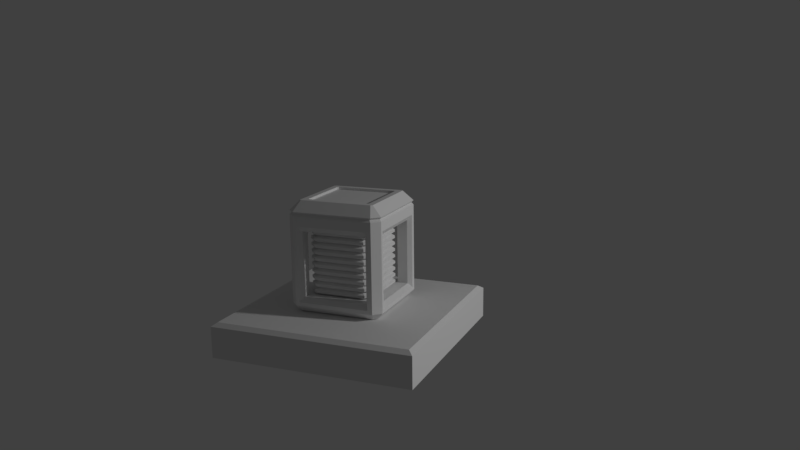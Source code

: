 # Source: Crate.blend  (saved by Blender 2.77.0; exported with 4.5.12 LTS)
import bpy
from mathutils import Matrix  # noqa: F401  (used for matrix-valued properties, if any)

bpy.ops.wm.read_factory_settings(use_empty=True)
scene = bpy.context.scene
scene.name = 'Scene'

# ---- collections
col_collection_1 = bpy.data.collections.new('Collection 1'); scene.collection.children.link(col_collection_1)

# ---- materials (node trees are filled in below, after node groups)
mat_material_002 = bpy.data.materials.new('Material.002')
mat_material_002.alpha_threshold = 0.0
mat_material_002.use_transparent_shadow = False
mat_material_002.roughness = 0.5
mat_material_001 = bpy.data.materials.new('Material.001')
mat_material_001.alpha_threshold = 0.0
mat_material_001.use_transparent_shadow = False
mat_material_001.roughness = 0.5
mat_material_001.specular_intensity = 0.3105
mat_material = bpy.data.materials.new('Material')
mat_material.alpha_threshold = 0.0
mat_material.use_transparent_shadow = False
mat_material.roughness = 0.5
mat_material.line_color = (0.0, 0.0, 0.0, 1.0)

# ---- material node trees

# ---- world
world_world = bpy.data.worlds.new('World'); scene.world = world_world
world_world.color = (0.05088, 0.05088, 0.05088)
world_world.use_sun_shadow = False
world_world.sun_shadow_jitter_overblur = 0.0
world_world.cycles.sampling_method = 'MANUAL'

# ---- cameras
cam_camera = bpy.data.cameras.new('Camera')
cam_camera.clip_end = 100.0
cam_camera.lens = 35.0
cam_camera.sensor_width = 32.0
cam_camera.sensor_height = 18.0
cam_camera.ortho_scale = 7.314
cam_camera.dof.focus_distance = 0.0
cam_camera.dof.aperture_fstop = 128.0

# ---- lights
light_lamp = bpy.data.lights.new('Lamp', 'POINT')
light_lamp.transmission_factor = 0.0
light_lamp.cutoff_distance = 30.0
light_lamp.energy = 214.0
light_lamp.shadow_buffer_clip_start = 1.001
light_lamp.shadow_soft_size = 0.1
light_lamp.shadow_maximum_resolution = 0.006
light_lamp.use_absolute_resolution = True

# ---- meshes
me_cube_003 = bpy.data.meshes.new('Cube.003')
me_cube_003.from_pydata([(-0.43, -0.3261, 0.1346), (-0.3261, -0.43, 0.1346), (-0.48, -0.3761, 0.08457), (-0.3761, -0.48, 0.08457), (-0.3261, 0.43, 0.1346), (-0.43, 0.3261, 0.1346), (-0.3761, 0.48, 0.08457), (-0.48, 0.3761, 0.08457), (0.3261, -0.43, 0.1346), (0.43, -0.3261, 0.1346), (0.3761, -0.48, 0.08457), (0.48, -0.3761, 0.08457), (0.43, 0.3261, 0.1346), (0.3261, 0.43, 0.1346), (0.48, 0.3761, 0.08457), (0.3761, 0.48, 0.08457), (-0.3398, -0.4437, -0.002564), (-0.4437, -0.3398, -0.002564), (-0.3761, -0.48, 0.0337), (-0.48, -0.3761, 0.0337), (-0.48, 0.3761, 0.0337), (-0.3761, 0.48, 0.0337), (-0.4437, 0.3398, -0.002564), (-0.3398, 0.4437, -0.002564), (0.48, -0.3761, 0.0337), (0.3761, -0.48, 0.0337), (0.4437, -0.3398, -0.002564), (0.3398, -0.4437, -0.002564), (0.3761, 0.48, 0.0337), (0.48, 0.3761, 0.0337), (0.3398, 0.4437, -0.002564), (0.4437, 0.3398, -0.002564)], [], [(2, 7, 20, 19), (12, 9, 11, 14), (4, 13, 15, 6), (16, 17, 22, 23, 30, 31, 26, 27), (8, 9, 12, 13, 4, 5, 0, 1), (6, 15, 28, 21), (14, 11, 24, 29), (0, 5, 7, 2), (10, 3, 18, 25), (16, 27, 25, 18), (26, 31, 29, 24), (30, 23, 21, 28), (22, 17, 19, 20), (3, 1, 0, 2), (4, 6, 7, 5), (12, 14, 15, 13), (8, 10, 11, 9), (21, 23, 22, 20), (16, 18, 19, 17), (29, 31, 30, 28), (25, 27, 26, 24), (24, 11, 10, 25), (2, 19, 18, 3), (6, 21, 20, 7), (14, 29, 28, 15), (8, 1, 3, 10)])
_uv = me_cube_003.uv_layers.new(name='UVMap')
_uv.uv.foreach_set('vector', [0.6767, 0.532, 0.6767, 0.03803, 0.6202, 0.03803, 0.6202, 0.532, 0.5028, 0.6259, 0.9968, 0.6259, 0.9968, 0.5694, 0.5028, 0.5694, 0.5587, 0.4966, 0.5587, 0.002612, 0.5022, 0.002612, 0.5022, 0.4966, 0.4392, 0.003003, 0.497, 0.06084, 0.497, 0.4392, 0.4392, 0.497, 0.06084, 0.497, 0.003003, 0.4392, 0.003003, 0.06084, 0.06084, 0.003003, 0.497, 0.9373, 0.4373, 0.997, 0.06269, 0.997, 0.003003, 0.9373, 0.003003, 0.5627, 0.06269, 0.503, 0.4373, 0.503, 0.497, 0.5627, 0.6768, 0.5316, 0.6768, 0.03759, 0.6203, 0.03759, 0.6203, 0.5316, 0.6778, 0.533, 0.6778, 0.03899, 0.6213, 0.03899, 0.6213, 0.533, 0.503, 0.6845, 0.997, 0.6845, 0.997, 0.628, 0.503, 0.628, 0.6773, 0.5317, 0.6773, 0.0377, 0.6208, 0.0377, 0.6208, 0.5317, 0.503, 0.747, 0.997, 0.747, 0.997, 0.6905, 0.503, 0.6905, 0.5592, 0.4967, 0.5592, 0.002708, 0.5028, 0.002708, 0.5028, 0.4967, 0.503, 0.8095, 0.997, 0.8095, 0.997, 0.753, 0.503, 0.753, 0.5586, 0.4964, 0.5586, 0.002408, 0.5022, 0.002408, 0.5022, 0.4964, 0.7522, 0.9329, 0.6957, 0.9329, 0.6957, 0.9894, 0.7522, 0.9894, 0.9345, 0.003003, 0.878, 0.003003, 0.878, 0.0595, 0.9345, 0.0595, 0.9345, 0.0655, 0.878, 0.0655, 0.878, 0.122, 0.9345, 0.122, 0.9345, 0.128, 0.878, 0.128, 0.878, 0.1845, 0.9345, 0.1845, 0.9345, 0.1905, 0.878, 0.1905, 0.878, 0.247, 0.9345, 0.247, 0.9345, 0.253, 0.878, 0.253, 0.878, 0.3095, 0.9345, 0.3095, 0.9345, 0.3155, 0.878, 0.3155, 0.878, 0.372, 0.9345, 0.372, 0.9345, 0.378, 0.878, 0.378, 0.878, 0.4345, 0.9345, 0.4345, 0.7857, 0.3008, 0.7293, 0.3008, 0.7293, 0.3573, 0.7857, 0.3573, 0.7868, 0.3013, 0.7303, 0.3013, 0.7303, 0.3578, 0.7868, 0.3578, 0.7863, 0.3013, 0.7298, 0.3013, 0.7298, 0.3578, 0.7863, 0.3578, 0.7877, 0.3013, 0.7312, 0.3013, 0.7312, 0.3578, 0.7877, 0.3578, 0.503, 0.872, 0.997, 0.872, 0.997, 0.8155, 0.503, 0.8155])
me_cube_003.materials.append(mat_material_002)
me_cube_003.use_remesh_preserve_volume = False
me_cube_003.use_remesh_preserve_attributes = False
me_cube_003.use_mirror_vertex_groups = False
me_cube_003.update()
me_cube_001 = bpy.data.meshes.new('Cube.001')
me_cube_001.from_pydata([(-0.689, -0.689, -0.689), (-0.689, -0.689, 0.689), (0.689, -0.689, 0.689), (-0.689, 0.689, 0.689), (0.689, 0.689, 0.689), (-0.689, 0.689, -0.689), (0.689, -0.689, -0.689), (0.689, 0.689, -0.689), (-0.8444, -1.0, -0.8444), (-1.0, -0.8444, -0.8444), (-0.8444, -1.0, 1.0), (-1.0, -0.8444, 1.0), (-1.0, 0.8444, 1.0), (-0.8444, 1.0, 1.0), (-0.8444, 1.0, -0.8444), (1.0, -0.8444, 1.0), (0.8444, -1.0, 1.0), (0.8444, 1.0, 1.0), (1.0, 0.8444, 1.0), (1.0, -0.8444, -0.8444), (0.9652, 0.815, 1.045), (0.9652, -0.815, 1.045), (0.815, 0.9652, 1.045), (-0.815, 0.9652, 1.045), (0.815, -0.9652, 1.045), (-0.9652, 0.815, 1.045), (-0.9652, -0.815, 1.045), (-0.815, -0.9652, 1.045), (-0.9097, -0.689, 0.689), (-1.0, -0.7794, 0.7975), (-0.9097, -0.689, -0.689), (-1.0, -0.7794, -0.7794), (-1.0, 0.7432, 0.7975), (-0.9097, 0.689, 0.689), (-0.9097, 0.689, -0.689), (-1.0, 0.7432, -0.7794), (-0.7794, -1.0, -0.7794), (-0.689, -0.9097, -0.689), (-0.689, -0.9097, 0.689), (-0.7794, -1.0, 0.7975), (0.689, -0.9097, 0.689), (0.7432, -1.0, 0.7975), (0.689, 0.9097, 0.689), (0.7432, 1.0, 0.7975), (-0.689, 0.9097, 0.689), (-0.7794, 1.0, 0.7975), (-0.7794, 1.0, -0.7794), (-0.689, 0.9097, -0.689), (0.689, -0.9097, -0.689), (0.7432, -1.0, -0.7794), (0.9097, -0.689, -0.689), (1.0, -0.7794, -0.7794), (0.9097, 0.689, 0.689), (1.0, 0.7432, 0.7975), (1.0, 0.7432, -0.7794), (0.9097, 0.689, -0.689), (1.0, -0.7794, 0.7975), (0.9097, -0.689, 0.689), (0.689, 0.9097, -0.689), (0.7432, 1.0, -0.7794), (-0.7936, -0.7589, 1.296), (-1.0, -0.8444, 1.09), (-0.7589, -0.7936, 1.296), (-0.8444, -1.0, 1.09), (-0.7589, 0.7936, 1.296), (-0.8444, 1.0, 1.09), (-0.7936, 0.7589, 1.296), (-1.0, 0.8444, 1.09), (0.7589, -0.7936, 1.296), (0.8444, -1.0, 1.09), (0.7936, -0.7589, 1.296), (1.0, -0.8444, 1.09), (0.7936, 0.7589, 1.296), (1.0, 0.8444, 1.09), (0.7589, 0.7936, 1.296), (0.8444, 1.0, 1.09), (-0.8553, -0.7844, -1.0), (-1.0, -0.8444, -0.8553), (-0.7844, -0.8553, -1.0), (-0.8444, -1.0, -0.8553), (-0.8553, 0.7844, -1.0), (-1.0, 0.8444, -0.8553), (-0.7844, 0.8553, -1.0), (-0.8444, 1.0, -0.8553), (0.7844, 0.8553, -1.0), (0.8444, 1.0, -0.8553), (0.8553, 0.7844, -1.0), (1.0, 0.8444, -0.8553), (0.7844, -0.8553, -1.0), (0.8444, -1.0, -0.8553), (0.8553, -0.7844, -1.0), (1.0, -0.8444, -0.8553), (-0.638, -0.6672, 1.296), (-0.6672, -0.638, 1.296), (-0.6672, 0.638, 1.296), (-0.638, 0.6672, 1.296), (0.638, 0.6672, 1.296), (0.6672, 0.638, 1.296), (0.6672, -0.638, 1.296), (0.638, -0.6672, 1.296), (-0.638, -0.6672, 1.244), (-0.6672, -0.638, 1.244), (-0.6672, 0.638, 1.244), (-0.638, 0.6672, 1.244), (0.638, 0.6672, 1.244), (0.6672, 0.638, 1.244), (0.6672, -0.638, 1.244), (0.638, -0.6672, 1.244)], [], [(40, 38, 1, 2), (37, 48, 6, 0), (57, 50, 30, 28, 1, 0, 6, 2), (3, 44, 42, 4), (21, 71, 69, 24), (33, 34, 55, 52, 4, 7, 5, 3), (23, 13, 12, 25), (81, 14, 83), (6, 48, 40, 2), (27, 63, 61, 26), (52, 57, 2, 4), (20, 18, 17, 22), (85, 17, 18, 87), (7, 58, 47, 5), (42, 58, 7, 4), (38, 37, 0, 1), (56, 53, 18, 15, 19, 51), (14, 13, 17, 43, 45, 46), (1, 3, 4, 2), (50, 55, 34, 30), (29, 31, 9, 11, 12, 32), (8, 9, 77, 79), (8, 36, 39, 41, 16, 10), (5, 47, 44, 3), (27, 24, 69, 63), (16, 89, 19, 15), (78, 76, 80, 82, 84, 86, 90, 88), (81, 12, 13, 14), (11, 9, 8, 10), (83, 14, 46, 59, 43, 17, 85), (51, 19, 91, 87, 18, 53, 54), (19, 89, 91), (25, 26, 61, 67), (22, 23, 65, 75), (15, 18, 20, 21), (21, 20, 73, 71), (8, 79, 89, 16, 41, 49, 36), (33, 28, 29, 32), (37, 38, 39, 36), (38, 40, 41, 39), (55, 50, 51, 54), (57, 52, 53, 56), (50, 57, 56, 51), (47, 58, 59, 46), (58, 42, 43, 59), (45, 43, 42, 44), (46, 45, 44, 47), (49, 41, 40, 48), (36, 49, 48, 37), (31, 29, 28, 30), (35, 31, 30, 34), (32, 35, 34, 33), (54, 53, 52, 55), (3, 1, 28, 33), (62, 60, 61, 63), (66, 64, 65, 67), (74, 72, 73, 75), (70, 68, 69, 71), (68, 62, 63, 69), (60, 66, 67, 61), (64, 74, 75, 65), (72, 70, 71, 73), (60, 62, 92, 93), (17, 13, 23, 22), (12, 11, 26, 25), (10, 16, 24, 27), (73, 20, 22, 75), (10, 27, 26, 11), (65, 23, 25, 67), (15, 21, 24, 16), (76, 78, 79, 77), (82, 80, 81, 83), (88, 90, 91, 89), (86, 84, 85, 87), (89, 79, 78, 88), (77, 81, 80, 76), (83, 85, 84, 82), (87, 91, 90, 86), (31, 35, 32, 12, 81, 77, 9), (95, 94, 102, 103), (68, 70, 98, 99), (70, 72, 97, 98), (74, 64, 95, 96), (72, 74, 96, 97), (66, 60, 93, 94), (62, 68, 99, 92), (64, 66, 94, 95), (107, 106, 105, 104, 103, 102, 101, 100), (96, 95, 103, 104), (92, 99, 107, 100), (97, 96, 104, 105), (93, 92, 100, 101), (98, 97, 105, 106), (94, 93, 101, 102), (99, 98, 106, 107)])
_uv = me_cube_001.uv_layers.new(name='UVMap')
_uv.uv.foreach_set('vector', [0.9137, 0.2192, 0.9137, 0.003003, 0.8919, 0.003003, 0.8919, 0.2192, 0.003003, 0.9137, 0.2192, 0.9137, 0.2192, 0.8919, 0.003003, 0.8919, 0.4414, 0.2192, 0.2252, 0.2192, 0.2252, 0.003003, 0.4414, 0.003003, 0.4414, 0.02922, 0.2252, 0.02922, 0.2252, 0.193, 0.4414, 0.193, 0.7748, 0.4752, 0.753, 0.4752, 0.753, 0.6914, 0.7748, 0.6914, 0.997, 0.003003, 0.9891, 0.003003, 0.9891, 0.02477, 0.997, 0.02477, 0.003003, 0.4474, 0.2192, 0.4474, 0.2192, 0.6637, 0.003003, 0.6637, 0.003003, 0.6374, 0.2192, 0.6374, 0.2192, 0.4737, 0.003003, 0.4737, 0.9831, 0.003003, 0.9752, 0.003003, 0.9752, 0.02477, 0.9831, 0.02477, 0.9276, 0.9505, 0.9227, 0.9692, 0.9276, 0.9692, 0.8859, 0.8581, 0.8859, 0.8363, 0.6697, 0.8363, 0.6697, 0.8581, 0.9692, 0.03078, 0.9613, 0.03078, 0.9613, 0.05255, 0.9692, 0.05255, 0.7192, 0.6914, 0.7192, 0.4752, 0.6974, 0.4752, 0.6974, 0.6914, 0.9553, 0.03078, 0.9474, 0.03078, 0.9474, 0.05255, 0.9553, 0.05255, 0.6697, 0.7192, 0.8859, 0.7192, 0.8859, 0.6974, 0.6697, 0.6974, 0.6914, 0.4752, 0.6697, 0.4752, 0.6697, 0.6914, 0.6914, 0.6914, 0.6697, 0.4692, 0.8859, 0.4692, 0.8859, 0.4474, 0.6697, 0.4474, 0.8581, 0.6914, 0.8581, 0.4752, 0.8363, 0.4752, 0.8363, 0.6914, 0.4177, 0.8776, 0.4177, 0.6826, 0.4414, 0.6697, 0.4414, 0.8859, 0.2252, 0.8859, 0.2328, 0.8776, 0.8859, 0.2252, 0.8859, 0.4414, 0.6697, 0.4414, 0.6826, 0.4177, 0.8776, 0.4177, 0.8776, 0.2328, 0.8859, 0.003003, 0.6697, 0.003003, 0.6697, 0.2192, 0.8859, 0.2192, 0.2192, 0.6697, 0.003003, 0.6697, 0.003003, 0.8859, 0.2192, 0.8859, 0.6553, 0.6399, 0.6553, 0.4551, 0.6637, 0.4474, 0.6637, 0.6637, 0.4474, 0.6637, 0.4604, 0.6399, 0.997, 0.05255, 0.997, 0.03078, 0.9891, 0.03078, 0.9891, 0.05255, 0.2252, 0.6637, 0.2328, 0.6553, 0.4177, 0.6553, 0.4177, 0.4604, 0.4414, 0.4474, 0.4414, 0.6637, 0.8859, 0.747, 0.8859, 0.7252, 0.6697, 0.7252, 0.6697, 0.747, 0.9692, 0.7192, 0.9692, 0.503, 0.9613, 0.503, 0.9613, 0.7192, 0.6697, 0.8026, 0.8859, 0.8026, 0.8859, 0.7808, 0.6697, 0.7808, 0.6547, 0.2252, 0.6637, 0.2342, 0.6637, 0.4325, 0.6547, 0.4414, 0.4564, 0.4414, 0.4474, 0.4325, 0.4474, 0.2342, 0.4564, 0.2252, 0.747, 0.6914, 0.747, 0.4752, 0.7252, 0.4752, 0.7252, 0.6914, 0.6697, 0.8303, 0.8859, 0.8303, 0.8859, 0.8086, 0.6697, 0.8086, 0.4474, 0.2192, 0.4474, 0.2179, 0.4558, 0.2104, 0.6507, 0.2104, 0.6507, 0.02661, 0.6637, 0.003003, 0.6637, 0.2192, 0.4331, 0.4326, 0.4414, 0.4402, 0.4414, 0.4414, 0.2252, 0.4414, 0.2252, 0.2252, 0.2382, 0.2488, 0.2382, 0.4326, 0.9245, 0.9474, 0.9197, 0.9662, 0.9197, 0.9474, 0.9692, 0.497, 0.9692, 0.2808, 0.9613, 0.2808, 0.9613, 0.497, 0.6697, 0.9692, 0.8859, 0.9692, 0.8859, 0.9613, 0.6697, 0.9613, 0.9692, 0.2748, 0.9692, 0.05856, 0.9613, 0.05856, 0.9613, 0.2748, 0.4474, 0.9692, 0.6637, 0.9692, 0.6637, 0.9613, 0.4474, 0.9613, 0.6637, 0.8846, 0.6637, 0.8859, 0.4474, 0.8859, 0.4474, 0.6697, 0.4604, 0.6933, 0.4604, 0.877, 0.6553, 0.877, 0.9553, 0.9414, 0.9553, 0.7252, 0.9474, 0.7252, 0.9474, 0.9414, 0.4474, 0.9137, 0.6637, 0.9137, 0.6637, 0.8919, 0.4474, 0.8919, 0.9553, 0.7192, 0.9553, 0.503, 0.9474, 0.503, 0.9474, 0.7192, 0.003003, 0.9831, 0.2192, 0.9831, 0.2192, 0.9752, 0.003003, 0.9752, 0.9553, 0.497, 0.9553, 0.2808, 0.9474, 0.2808, 0.9474, 0.497, 0.003003, 0.9414, 0.2192, 0.9414, 0.2192, 0.9197, 0.003003, 0.9197, 0.9553, 0.2748, 0.9553, 0.05856, 0.9474, 0.05856, 0.9474, 0.2748, 0.6697, 0.9553, 0.8859, 0.9553, 0.8859, 0.9474, 0.6697, 0.9474, 0.9414, 0.6637, 0.9414, 0.4474, 0.9336, 0.4474, 0.9336, 0.6637, 0.4474, 0.9414, 0.6637, 0.9414, 0.6637, 0.9197, 0.4474, 0.9197, 0.9276, 0.8859, 0.9276, 0.6697, 0.9197, 0.6697, 0.9197, 0.8859, 0.4474, 0.9553, 0.6637, 0.9553, 0.6637, 0.9474, 0.4474, 0.9474, 0.9414, 0.2192, 0.9414, 0.003003, 0.9197, 0.003003, 0.9197, 0.2192, 0.2252, 0.9553, 0.4414, 0.9553, 0.4414, 0.9474, 0.2252, 0.9474, 0.9276, 0.6637, 0.9276, 0.4474, 0.9197, 0.4474, 0.9197, 0.6637, 0.003003, 0.9553, 0.2192, 0.9553, 0.2192, 0.9474, 0.003003, 0.9474, 0.9414, 0.4414, 0.9414, 0.2252, 0.9197, 0.2252, 0.9197, 0.4414, 0.9831, 0.03078, 0.9752, 0.03078, 0.9752, 0.05255, 0.9831, 0.05255, 0.9137, 0.8919, 0.9058, 0.8919, 0.9058, 0.9137, 0.9137, 0.9137, 0.8998, 0.8919, 0.8919, 0.8919, 0.8919, 0.9137, 0.8998, 0.9137, 0.9414, 0.8919, 0.9336, 0.8919, 0.9336, 0.9137, 0.9414, 0.9137, 0.6697, 0.9414, 0.8859, 0.9414, 0.8859, 0.9197, 0.6697, 0.9197, 0.9137, 0.8859, 0.9137, 0.6697, 0.8919, 0.6697, 0.8919, 0.8859, 0.2252, 0.9414, 0.4414, 0.9414, 0.4414, 0.9197, 0.2252, 0.9197, 0.9137, 0.6637, 0.9137, 0.4474, 0.8919, 0.4474, 0.8919, 0.6637, 0.9276, 0.8919, 0.9197, 0.8919, 0.9197, 0.9137, 0.9276, 0.9137, 0.003003, 0.9692, 0.2192, 0.9692, 0.2192, 0.9613, 0.003003, 0.9613, 0.9414, 0.8859, 0.9414, 0.6697, 0.9336, 0.6697, 0.9336, 0.8859, 0.2252, 0.9692, 0.4414, 0.9692, 0.4414, 0.9613, 0.2252, 0.9613, 0.9137, 0.9197, 0.9058, 0.9197, 0.9058, 0.9414, 0.9137, 0.9414, 0.8998, 0.9197, 0.8919, 0.9197, 0.8919, 0.9414, 0.8998, 0.9414, 0.9414, 0.9197, 0.9336, 0.9197, 0.9336, 0.9414, 0.9414, 0.9414, 0.9276, 0.9197, 0.9197, 0.9197, 0.9197, 0.9414, 0.9276, 0.9414, 0.9692, 0.9474, 0.9474, 0.9474, 0.9474, 0.9692, 0.9692, 0.9692, 0.997, 0.05856, 0.9752, 0.05856, 0.9752, 0.08033, 0.997, 0.08033, 0.9414, 0.9752, 0.9197, 0.9752, 0.9197, 0.997, 0.9414, 0.997, 0.9137, 0.9752, 0.8919, 0.9752, 0.8919, 0.997, 0.9137, 0.997, 0.9137, 0.4414, 0.9137, 0.2252, 0.8919, 0.2252, 0.8919, 0.4414, 0.6697, 0.9137, 0.8859, 0.9137, 0.8859, 0.8919, 0.6697, 0.8919, 0.8859, 0.6914, 0.8859, 0.4752, 0.8641, 0.4752, 0.8641, 0.6914, 0.2252, 0.9137, 0.4414, 0.9137, 0.4414, 0.8919, 0.2252, 0.8919, 0.2104, 0.4331, 0.2104, 0.2382, 0.02661, 0.2382, 0.003003, 0.2252, 0.2192, 0.2252, 0.2192, 0.4414, 0.2179, 0.4414, 0.9692, 0.01689, 0.9613, 0.01689, 0.9613, 0.02477, 0.9692, 0.02477, 0.9137, 0.9474, 0.9058, 0.9474, 0.9058, 0.9692, 0.9137, 0.9692, 0.8303, 0.6914, 0.8303, 0.4752, 0.8086, 0.4752, 0.8086, 0.6914, 0.6697, 0.8859, 0.8859, 0.8859, 0.8859, 0.8641, 0.6697, 0.8641, 0.8998, 0.9474, 0.8919, 0.9474, 0.8919, 0.9692, 0.8998, 0.9692, 0.8026, 0.6914, 0.8026, 0.4752, 0.7808, 0.4752, 0.7808, 0.6914, 0.6697, 0.7748, 0.8859, 0.7748, 0.8859, 0.753, 0.6697, 0.753, 0.9414, 0.9474, 0.9336, 0.9474, 0.9336, 0.9692, 0.9414, 0.9692, 0.2192, 0.2145, 0.2145, 0.2192, 0.007732, 0.2192, 0.003003, 0.2145, 0.003003, 0.007732, 0.007732, 0.003003, 0.2145, 0.003003, 0.2192, 0.007732, 0.9692, 0.9414, 0.9692, 0.8363, 0.9613, 0.8363, 0.9613, 0.9414, 0.3363, 0.9831, 0.4414, 0.9831, 0.4414, 0.9752, 0.3363, 0.9752, 0.9553, 0.01689, 0.9474, 0.01689, 0.9474, 0.02477, 0.9553, 0.02477, 0.9692, 0.003003, 0.9613, 0.003003, 0.9613, 0.01089, 0.9692, 0.01089, 0.9692, 0.8303, 0.9692, 0.7252, 0.9613, 0.7252, 0.9613, 0.8303, 0.2252, 0.9831, 0.3303, 0.9831, 0.3303, 0.9752, 0.2252, 0.9752, 0.9553, 0.003003, 0.9474, 0.003003, 0.9474, 0.01089, 0.9553, 0.01089])
me_cube_001.materials.append(mat_material_001)
me_cube_001.use_remesh_preserve_volume = False
me_cube_001.use_remesh_preserve_attributes = False
me_cube_001.use_mirror_vertex_groups = False
me_cube_001.update()
me_cube = bpy.data.meshes.new('Cube')
me_cube.from_pydata([(0.5, 0.5, -0.1702), (0.5, -0.5, -0.1702), (-0.5, -0.5, -0.1702), (-0.5, 0.5, -0.1702), (0.4763, 0.4763, -0.0002127), (0.5, 0.5, -0.01734), (0.4763, -0.4763, -0.0002127), (0.5, -0.5, -0.01734), (-0.4763, -0.4763, -0.0002127), (-0.5, -0.5, -0.01734), (-0.4763, 0.4763, -0.0002127), (-0.5, 0.5, -0.01734)], [], [(0, 1, 2, 3), (1, 7, 9, 2), (4, 10, 8, 6), (2, 9, 11, 3), (0, 5, 7, 1), (4, 6, 7, 5), (5, 11, 10, 4), (6, 8, 9, 7), (8, 10, 11, 9), (5, 0, 3, 11)])
_ca = me_cube.color_attributes.new('Col', 'BYTE_COLOR', 'CORNER')
_ca.data.foreach_set('color', [1.0, 1.0, 1.0, 1.0, 1.0, 1.0, 1.0, 1.0, 1.0, 1.0, 1.0, 1.0, 1.0, 1.0, 1.0, 1.0, 1.0, 1.0, 1.0, 1.0, 1.0, 1.0, 1.0, 1.0, 1.0, 1.0, 1.0, 1.0, 1.0, 1.0, 1.0, 1.0, 0.9911, 0.9911, 0.9911, 0.9961, 0.9911, 0.9911, 0.9911, 0.9961, 0.9911, 0.9911, 0.9911, 0.9961, 0.9911, 0.9911, 0.9911, 0.9961, 1.0, 1.0, 1.0, 1.0, 1.0, 1.0, 1.0, 1.0, 1.0, 1.0, 1.0, 1.0, 1.0, 1.0, 1.0, 1.0, 1.0, 1.0, 1.0, 1.0, 1.0, 1.0, 1.0, 1.0, 1.0, 1.0, 1.0, 1.0, 1.0, 1.0, 1.0, 1.0, 0.9911, 0.9911, 0.9911, 0.9961, 0.9911, 0.9911, 0.9911, 0.9961, 1.0, 1.0, 1.0, 1.0, 1.0, 1.0, 1.0, 1.0, 1.0, 1.0, 1.0, 1.0, 1.0, 1.0, 1.0, 1.0, 0.9911, 0.9911, 0.9911, 0.9961, 0.9911, 0.9911, 0.9911, 0.9961, 0.9911, 0.9911, 0.9911, 0.9961, 0.9911, 0.9911, 0.9911, 0.9961, 1.0, 1.0, 1.0, 1.0, 1.0, 1.0, 1.0, 1.0, 0.9911, 0.9911, 0.9911, 0.9961, 0.9911, 0.9911, 0.9911, 0.9961, 1.0, 1.0, 1.0, 1.0, 1.0, 1.0, 1.0, 1.0, 1.0, 1.0, 1.0, 1.0, 1.0, 1.0, 1.0, 1.0, 1.0, 1.0, 1.0, 1.0, 1.0, 1.0, 1.0, 1.0])
me_cube.materials.append(mat_material)
me_cube.use_remesh_preserve_volume = False
me_cube.use_remesh_preserve_attributes = False
me_cube.use_mirror_vertex_groups = False
me_cube.update()

# ---- objects
ob_cube_002 = bpy.data.objects.new('Cube.002', me_cube_003)
ob_cube_001 = bpy.data.objects.new('Cube.001', me_cube_001)
ob_cube = bpy.data.objects.new('Cube', me_cube)
ob_camera = bpy.data.objects.new('Camera', cam_camera)
ob_lamp = bpy.data.objects.new('Lamp', light_lamp)

# ---- transforms, parenting, visibility, modifiers, constraints
ob_cube_002.location = (0.0, 0.0, 0.07978)
ob_cube_002.scale = (0.3372, 0.3372, 0.2334)
ob_cube_002.lineart.crease_threshold = 0.0
_m = ob_cube_002.modifiers.new('Array', 'ARRAY')
_m.count = 11
_m.constant_offset_displace = (0.0, 0.0, 0.0)
_m.relative_offset_displace = (0.0, 0.0, 1.0)
ob_cube_001.location = (0.0, 0.0, 0.2368)
ob_cube_001.scale = (0.2334, 0.2334, 0.2334)
ob_cube_001.lineart.crease_threshold = 0.0
ob_cube.location = (0.0, 0.0, 0.0)
ob_cube.lock_rotations_4d = False
ob_cube.empty_display_type = 'ARROWS'
ob_cube.lineart.crease_threshold = 0.0
ob_camera.location = (1.779, -3.678, 1.378)
ob_camera.rotation_euler = (1.333, 0.01161, 6.676)
ob_camera.lock_rotations_4d = False
ob_camera.empty_display_type = 'ARROWS'
ob_camera.color = (0.0, 0.0, 0.0, 0.0)
ob_camera.display_type = 'WIRE'
ob_camera.lineart.crease_threshold = 0.0
ob_lamp.parent = ob_camera
ob_lamp.matrix_parent_inverse = Matrix(((0.6859, 0.7276, -0.01082, -0.3382), (-0.3174, 0.3125, 0.8953, -0.3767), (0.6549, -0.6107, 0.4452, -11.25), (0.0, 0.0, 0.0, 1.0)))
ob_lamp.location = (8.011, -1.783, 5.29)
ob_lamp.rotation_euler = (0.6503, 0.05522, 1.866)
ob_lamp.lock_rotations_4d = False
ob_lamp.empty_display_type = 'ARROWS'
ob_lamp.color = (0.0, 0.0, 0.0, 0.0)
ob_lamp.lineart.crease_threshold = 0.0

# ---- collection membership
col_collection_1.objects.link(ob_cube_002)
col_collection_1.objects.link(ob_cube_001)
col_collection_1.objects.link(ob_cube)
col_collection_1.objects.link(ob_camera)
col_collection_1.objects.link(ob_lamp)

# ---- scene / render settings (as saved in the file)
scene.camera = ob_camera
scene.frame_start = 1; scene.frame_end = 250; scene.frame_set(1)
scene.render.engine = 'BLENDER_EEVEE_NEXT'
scene.render.resolution_percentage = 50
scene.render.dither_intensity = 0.0
scene.cycles.use_denoising = False
scene.cycles.samples = 128
scene.cycles.sampling_pattern = 'TABULATED_SOBOL'
scene.cycles.light_sampling_threshold = 0.0
scene.cycles.use_adaptive_sampling = False
scene.cycles.use_light_tree = False
scene.cycles.blur_glossy = 0.0
scene.cycles.sample_clamp_indirect = 0.0
scene.view_settings.view_transform = 'Standard'
bpy.context.view_layer.update()
